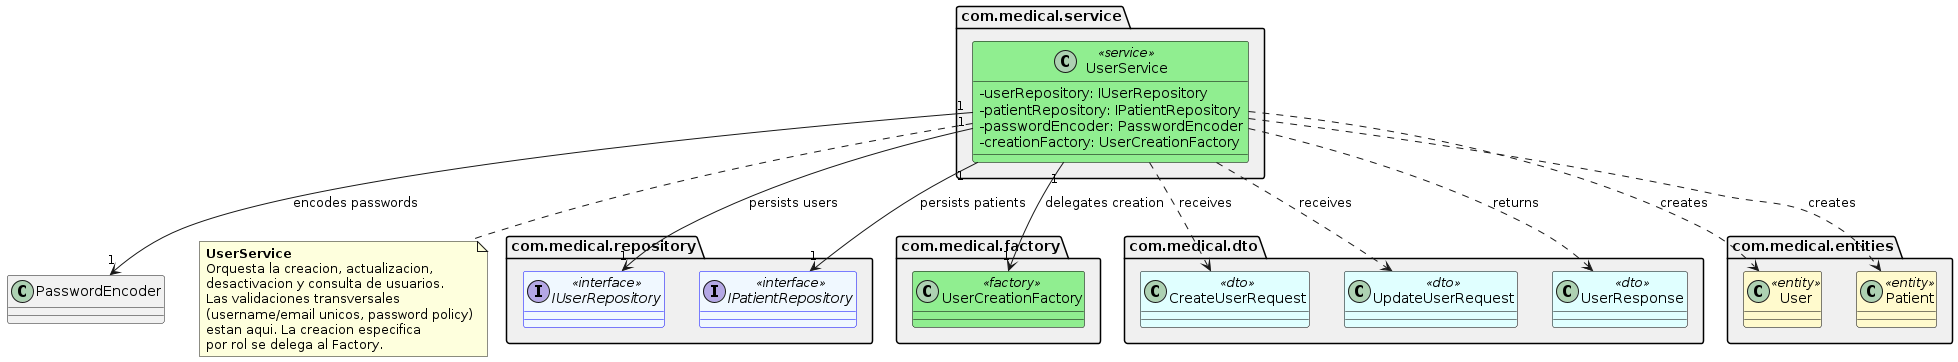

The diagram above was rendered by PlantUML. Its source (embedded in the PNG):
@startuml ServiceRelations
' ====================================================================
' Class Diagram - UserService
' Reflects EXACTLY com.medical.service.
' ====================================================================

skinparam classAttributeIconSize 0
skinparam defaultFontName SansSerif

package "com.medical.service" as servicePkg #F0F0F0 {

  class UserService <<service>> #90EE90;line:Black {
    {field} -userRepository: IUserRepository
    {field} -patientRepository: IPatientRepository
    {field} -passwordEncoder: PasswordEncoder
    {field} -creationFactory: UserCreationFactory
  }

}

package "com.medical.repository" as repoPkg #F0F0F0 {
  interface IUserRepository <<interface>> #F0F8FF;line:blue
  interface IPatientRepository <<interface>> #F0F8FF;line:blue
}

package "com.medical.factory" as factoryPkg #F0F0F0 {
  class UserCreationFactory <<factory>> #90EE90;line:Black
}

package "com.medical.dto" as dtoPkg #F0F0F0 {
  class CreateUserRequest <<dto>> #E0FFFF;line:Black
  class UpdateUserRequest <<dto>> #E0FFFF;line:Black
  class UserResponse <<dto>> #E0FFFF;line:Black
}

package "com.medical.entities" as entityPkg #F0F0F0 {
  class User <<entity>> #FFFACD;line:Black
  class Patient <<entity>> #FFFACD;line:Black
}

' === DEPENDENCIES ===
UserService "1" --> "1" IUserRepository : "persists users"
UserService "1" --> "1" IPatientRepository : "persists patients"
UserService "1" --> "1" UserCreationFactory : "delegates creation"
UserService "1" --> "1" PasswordEncoder : "encodes passwords"

UserService ..> CreateUserRequest : "receives"
UserService ..> UpdateUserRequest : "receives"
UserService ..> UserResponse : "returns"

UserService ..> User : "creates"
UserService ..> Patient : "creates"

note bottom of UserService
  **UserService**
  Orquesta la creacion, actualizacion,
  desactivacion y consulta de usuarios.
  Las validaciones transversales
  (username/email unicos, password policy)
  estan aqui. La creacion especifica
  por rol se delega al Factory.
end note

@enduml